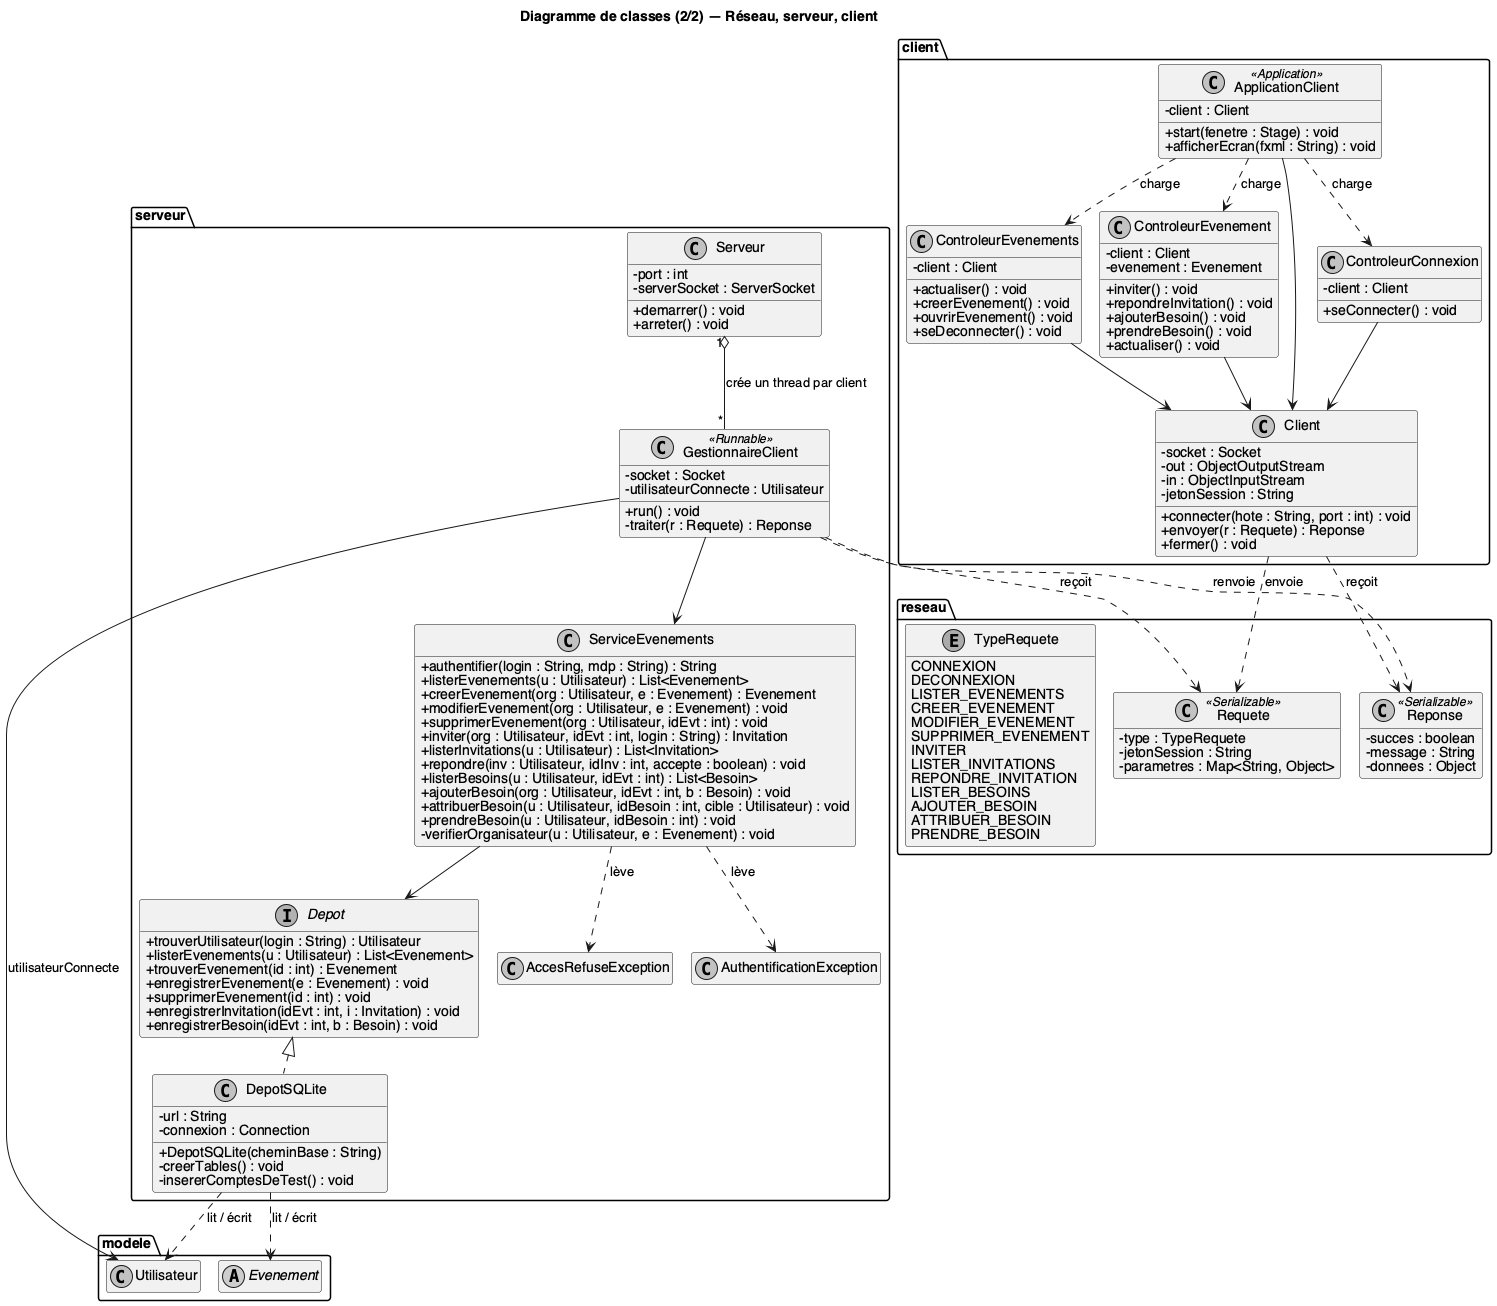

The diagram above was rendered by PlantUML. Its source (embedded in the PNG):
@startuml classes-architecture
!pragma layout smetana
skinparam shadowing false
skinparam monochrome true
skinparam defaultFontName Helvetica
skinparam classAttributeIconSize 0
hide empty members

title Diagramme de classes (2/2) — Réseau, serveur, client

package "reseau" {
  class Requete <<Serializable>> {
    - type : TypeRequete
    - jetonSession : String
    - parametres : Map<String, Object>
  }

  class Reponse <<Serializable>> {
    - succes : boolean
    - message : String
    - donnees : Object
  }

  enum TypeRequete {
    CONNEXION
    DECONNEXION
    LISTER_EVENEMENTS
    CREER_EVENEMENT
    MODIFIER_EVENEMENT
    SUPPRIMER_EVENEMENT
    INVITER
    LISTER_INVITATIONS
    REPONDRE_INVITATION
    LISTER_BESOINS
    AJOUTER_BESOIN
    ATTRIBUER_BESOIN
    PRENDRE_BESOIN
  }
}

package "serveur" {
  class Serveur {
    - port : int
    - serverSocket : ServerSocket
    + demarrer() : void
    + arreter() : void
  }

  class GestionnaireClient <<Runnable>> {
    - socket : Socket
    - utilisateurConnecte : Utilisateur
    + run() : void
    - traiter(r : Requete) : Reponse
  }

  class ServiceEvenements {
    + authentifier(login : String, mdp : String) : String
    + listerEvenements(u : Utilisateur) : List<Evenement>
    + creerEvenement(org : Utilisateur, e : Evenement) : Evenement
    + modifierEvenement(org : Utilisateur, e : Evenement) : void
    + supprimerEvenement(org : Utilisateur, idEvt : int) : void
    + inviter(org : Utilisateur, idEvt : int, login : String) : Invitation
    + listerInvitations(u : Utilisateur) : List<Invitation>
    + repondre(inv : Utilisateur, idInv : int, accepte : boolean) : void
    + listerBesoins(u : Utilisateur, idEvt : int) : List<Besoin>
    + ajouterBesoin(org : Utilisateur, idEvt : int, b : Besoin) : void
    + attribuerBesoin(u : Utilisateur, idBesoin : int, cible : Utilisateur) : void
    + prendreBesoin(u : Utilisateur, idBesoin : int) : void
    - verifierOrganisateur(u : Utilisateur, e : Evenement) : void
  }

  interface Depot {
    + trouverUtilisateur(login : String) : Utilisateur
    + listerEvenements(u : Utilisateur) : List<Evenement>
    + trouverEvenement(id : int) : Evenement
    + enregistrerEvenement(e : Evenement) : void
    + supprimerEvenement(id : int) : void
    + enregistrerInvitation(idEvt : int, i : Invitation) : void
    + enregistrerBesoin(idEvt : int, b : Besoin) : void
  }

  class DepotSQLite {
    - url : String
    - connexion : Connection
    + DepotSQLite(cheminBase : String)
    - creerTables() : void
    - insererComptesDeTest() : void
  }

  class AccesRefuseException
  class AuthentificationException
}

package "client" {
  class Client {
    - socket : Socket
    - out : ObjectOutputStream
    - in : ObjectInputStream
    - jetonSession : String
    + connecter(hote : String, port : int) : void
    + envoyer(r : Requete) : Reponse
    + fermer() : void
  }

  class ApplicationClient <<Application>> {
    - client : Client
    + start(fenetre : Stage) : void
    + afficherEcran(fxml : String) : void
  }

  class ControleurConnexion {
    - client : Client
    + seConnecter() : void
  }

  class ControleurEvenements {
    - client : Client
    + actualiser() : void
    + creerEvenement() : void
    + ouvrirEvenement() : void
    + seDeconnecter() : void
  }

  class ControleurEvenement {
    - client : Client
    - evenement : Evenement
    + inviter() : void
    + repondreInvitation() : void
    + ajouterBesoin() : void
    + prendreBesoin() : void
    + actualiser() : void
  }
}


package "modele" {
  abstract class Evenement
  class Utilisateur
}
Depot <|.. DepotSQLite
Serveur "1" o-- "*" GestionnaireClient : crée un thread par client
GestionnaireClient --> ServiceEvenements
GestionnaireClient ..> Requete : reçoit
GestionnaireClient ..> Reponse : renvoie
GestionnaireClient --> Utilisateur : utilisateurConnecte
ServiceEvenements --> Depot
ServiceEvenements ..> AccesRefuseException : lève
ServiceEvenements ..> AuthentificationException : lève
DepotSQLite ..> Evenement : lit / écrit
DepotSQLite ..> Utilisateur : lit / écrit
ApplicationClient --> Client
ApplicationClient ..> ControleurConnexion : charge
ApplicationClient ..> ControleurEvenements : charge
ApplicationClient ..> ControleurEvenement : charge
ControleurConnexion --> Client
ControleurEvenements --> Client
ControleurEvenement --> Client
Client ..> Requete : envoie
Client ..> Reponse : reçoit
@enduml